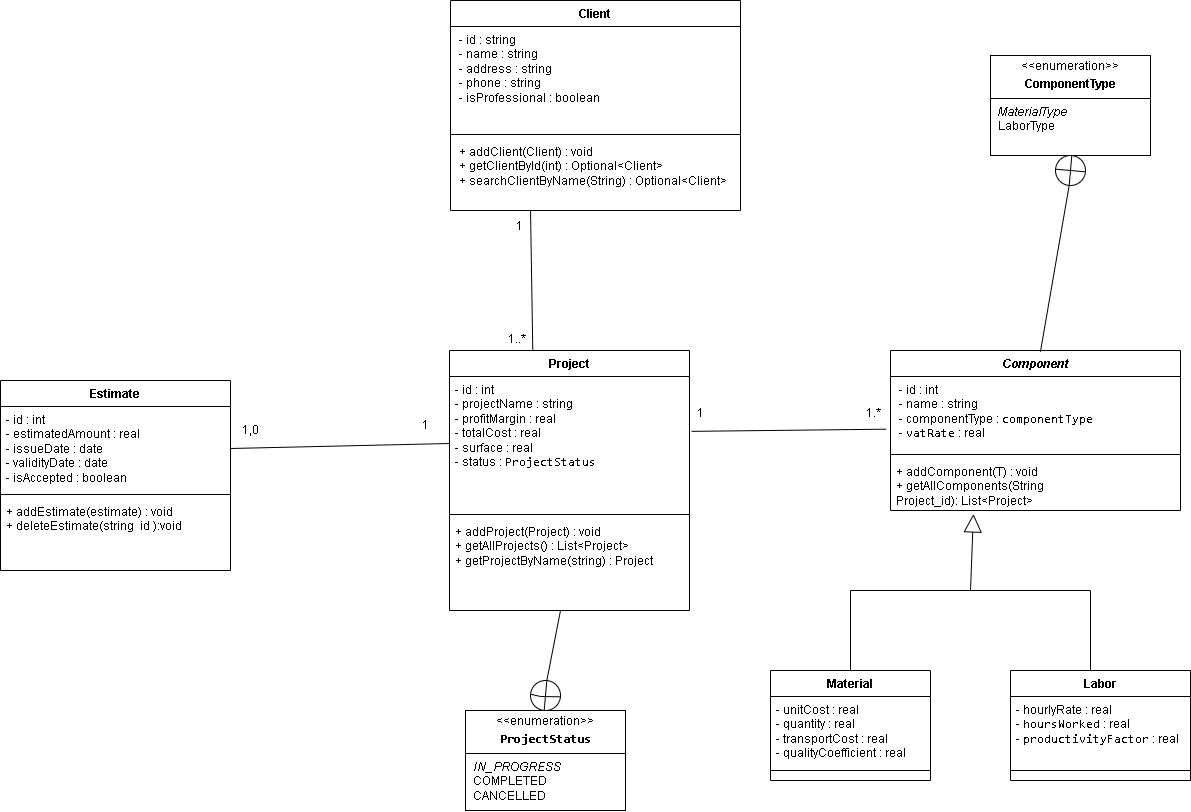

The diagram above was exported from draw.io. Its source (the exported page's mxGraphModel, read from the mxfile embedded in the PNG):
<mxGraphModel dx="2736" dy="1013" grid="1" gridSize="10" guides="1" tooltips="1" connect="1" arrows="1" fold="1" page="1" pageScale="1" pageWidth="827" pageHeight="1169" math="0" shadow="0">
  <root>
    <mxCell id="0" />
    <mxCell id="1" parent="0" />
    <mxCell id="60knEGkKWTAIlEjmlFGP-5" value="Client" style="swimlane;fontStyle=1;align=center;verticalAlign=top;childLayout=stackLayout;horizontal=1;startSize=26;horizontalStack=0;resizeParent=1;resizeParentMax=0;resizeLast=0;collapsible=1;marginBottom=0;whiteSpace=wrap;html=1;" parent="1" vertex="1">
      <mxGeometry x="80" y="90" width="290" height="210" as="geometry" />
    </mxCell>
    <mxCell id="60knEGkKWTAIlEjmlFGP-6" value="&lt;div&gt;&amp;nbsp;- id : string&lt;/div&gt;&lt;div&gt;&amp;nbsp;- name : string&lt;/div&gt;&lt;div&gt;&amp;nbsp;- address : string&lt;/div&gt;&lt;div&gt;&amp;nbsp;- phone : string&lt;/div&gt;&lt;div&gt;&amp;nbsp;- isProfessional : boolean&lt;/div&gt;&lt;div&gt;&lt;br&gt;&lt;/div&gt;" style="text;strokeColor=none;fillColor=none;align=left;verticalAlign=top;spacingLeft=4;spacingRight=4;overflow=hidden;rotatable=0;points=[[0,0.5],[1,0.5]];portConstraint=eastwest;whiteSpace=wrap;html=1;" parent="60knEGkKWTAIlEjmlFGP-5" vertex="1">
      <mxGeometry y="26" width="290" height="104" as="geometry" />
    </mxCell>
    <mxCell id="60knEGkKWTAIlEjmlFGP-7" value="" style="line;strokeWidth=1;fillColor=none;align=left;verticalAlign=middle;spacingTop=-1;spacingLeft=3;spacingRight=3;rotatable=0;labelPosition=right;points=[];portConstraint=eastwest;strokeColor=inherit;" parent="60knEGkKWTAIlEjmlFGP-5" vertex="1">
      <mxGeometry y="130" width="290" height="8" as="geometry" />
    </mxCell>
    <mxCell id="60knEGkKWTAIlEjmlFGP-8" value="&lt;div&gt;&amp;nbsp;+ addClient(Client) : void&lt;/div&gt;&lt;div&gt;&amp;nbsp;+ getClientById(int) : Optional&amp;lt;Client&amp;gt;&lt;span style=&quot;white-space: pre;&quot;&gt;&#09;&lt;/span&gt;&lt;/div&gt;&lt;div&gt;&amp;nbsp;+ searchClientByName(String) :&amp;nbsp;&lt;span style=&quot;background-color: initial;&quot;&gt;Optional&amp;lt;Client&amp;gt;&lt;/span&gt;&lt;/div&gt;&lt;div&gt;&lt;br&gt;&lt;/div&gt;" style="text;strokeColor=none;fillColor=none;align=left;verticalAlign=top;spacingLeft=4;spacingRight=4;overflow=hidden;rotatable=0;points=[[0,0.5],[1,0.5]];portConstraint=eastwest;whiteSpace=wrap;html=1;" parent="60knEGkKWTAIlEjmlFGP-5" vertex="1">
      <mxGeometry y="138" width="290" height="72" as="geometry" />
    </mxCell>
    <mxCell id="60knEGkKWTAIlEjmlFGP-9" value="&lt;i&gt;Component&lt;/i&gt;" style="swimlane;fontStyle=1;align=center;verticalAlign=top;childLayout=stackLayout;horizontal=1;startSize=26;horizontalStack=0;resizeParent=1;resizeParentMax=0;resizeLast=0;collapsible=1;marginBottom=0;whiteSpace=wrap;html=1;" parent="1" vertex="1">
      <mxGeometry x="520" y="440" width="290" height="160" as="geometry" />
    </mxCell>
    <mxCell id="60knEGkKWTAIlEjmlFGP-10" value="&lt;div&gt;&amp;nbsp;- id : int&lt;/div&gt;&lt;div&gt;&amp;nbsp;- name : string&lt;/div&gt;&lt;div&gt;&amp;nbsp;- componentType :&amp;nbsp;&lt;span style=&quot;font-family: &amp;quot;JetBrains Mono&amp;quot;, monospace; background-color: rgb(255, 255, 255);&quot;&gt;componentType&lt;/span&gt;&lt;/div&gt;&lt;div&gt;&amp;nbsp;-&amp;nbsp;&lt;span style=&quot;font-family: &amp;quot;JetBrains Mono&amp;quot;, monospace; background-color: rgb(255, 255, 255);&quot;&gt;vatRate&lt;/span&gt;&lt;span style=&quot;background-color: initial;&quot;&gt;&amp;nbsp;: real&lt;/span&gt;&lt;br&gt;&lt;/div&gt;" style="text;strokeColor=none;fillColor=none;align=left;verticalAlign=top;spacingLeft=4;spacingRight=4;overflow=hidden;rotatable=0;points=[[0,0.5],[1,0.5]];portConstraint=eastwest;whiteSpace=wrap;html=1;" parent="60knEGkKWTAIlEjmlFGP-9" vertex="1">
      <mxGeometry y="26" width="290" height="74" as="geometry" />
    </mxCell>
    <mxCell id="60knEGkKWTAIlEjmlFGP-11" value="" style="line;strokeWidth=1;fillColor=none;align=left;verticalAlign=middle;spacingTop=-1;spacingLeft=3;spacingRight=3;rotatable=0;labelPosition=right;points=[];portConstraint=eastwest;strokeColor=inherit;" parent="60knEGkKWTAIlEjmlFGP-9" vertex="1">
      <mxGeometry y="100" width="290" height="8" as="geometry" />
    </mxCell>
    <mxCell id="60knEGkKWTAIlEjmlFGP-12" value="+ addComponent(T) : void&lt;div&gt;+ getAllComponents(String Project_id):&amp;nbsp;&lt;span style=&quot;background-color: initial;&quot;&gt;List&amp;lt;Project&amp;gt;&lt;/span&gt;&lt;/div&gt;" style="text;strokeColor=none;fillColor=none;align=left;verticalAlign=top;spacingLeft=4;spacingRight=4;overflow=hidden;rotatable=0;points=[[0,0.5],[1,0.5]];portConstraint=eastwest;whiteSpace=wrap;html=1;" parent="60knEGkKWTAIlEjmlFGP-9" vertex="1">
      <mxGeometry y="108" width="290" height="52" as="geometry" />
    </mxCell>
    <mxCell id="60knEGkKWTAIlEjmlFGP-13" value="Labor" style="swimlane;fontStyle=1;align=center;verticalAlign=top;childLayout=stackLayout;horizontal=1;startSize=26;horizontalStack=0;resizeParent=1;resizeParentMax=0;resizeLast=0;collapsible=1;marginBottom=0;whiteSpace=wrap;html=1;" parent="1" vertex="1">
      <mxGeometry x="640" y="760" width="180" height="110" as="geometry" />
    </mxCell>
    <mxCell id="60knEGkKWTAIlEjmlFGP-14" value="&lt;div&gt;- hourlyRate&lt;span style=&quot;background-color: initial;&quot;&gt;&amp;nbsp;&lt;/span&gt;&lt;span style=&quot;background-color: initial;&quot;&gt;: real&lt;/span&gt;&lt;/div&gt;&lt;div&gt;- &lt;font style=&quot;background-color: rgb(255, 255, 255);&quot; face=&quot;JetBrains Mono, monospace&quot;&gt;hoursWorked&lt;/font&gt;&lt;span style=&quot;background-color: initial;&quot;&gt;&amp;nbsp;&lt;/span&gt;&lt;span style=&quot;background-color: initial;&quot;&gt;: real&lt;/span&gt;&lt;br&gt;&lt;/div&gt;&lt;div&gt;-&amp;nbsp;&lt;span style=&quot;font-family: &amp;quot;JetBrains Mono&amp;quot;, monospace; background-color: rgb(255, 255, 255);&quot;&gt;productivityFactor&lt;/span&gt;&lt;span style=&quot;background-color: initial;&quot;&gt;&amp;nbsp;&lt;/span&gt;&lt;span style=&quot;background-color: initial;&quot;&gt;: real&lt;/span&gt;&lt;br&gt;&lt;/div&gt;" style="text;strokeColor=none;fillColor=none;align=left;verticalAlign=top;spacingLeft=4;spacingRight=4;overflow=hidden;rotatable=0;points=[[0,0.5],[1,0.5]];portConstraint=eastwest;whiteSpace=wrap;html=1;" parent="60knEGkKWTAIlEjmlFGP-13" vertex="1">
      <mxGeometry y="26" width="180" height="64" as="geometry" />
    </mxCell>
    <mxCell id="60knEGkKWTAIlEjmlFGP-15" value="" style="line;strokeWidth=1;fillColor=none;align=left;verticalAlign=middle;spacingTop=-1;spacingLeft=3;spacingRight=3;rotatable=0;labelPosition=right;points=[];portConstraint=eastwest;strokeColor=inherit;" parent="60knEGkKWTAIlEjmlFGP-13" vertex="1">
      <mxGeometry y="90" width="180" height="20" as="geometry" />
    </mxCell>
    <mxCell id="60knEGkKWTAIlEjmlFGP-17" value="Material" style="swimlane;fontStyle=1;align=center;verticalAlign=top;childLayout=stackLayout;horizontal=1;startSize=26;horizontalStack=0;resizeParent=1;resizeParentMax=0;resizeLast=0;collapsible=1;marginBottom=0;whiteSpace=wrap;html=1;" parent="1" vertex="1">
      <mxGeometry x="400" y="760" width="160" height="110" as="geometry" />
    </mxCell>
    <mxCell id="60knEGkKWTAIlEjmlFGP-18" value="&lt;div&gt;&lt;span style=&quot;background-color: initial;&quot;&gt;- unitCost : real&lt;/span&gt;&lt;br&gt;&lt;/div&gt;&lt;div&gt;- quantity&lt;span style=&quot;background-color: initial;&quot;&gt;&amp;nbsp;&lt;/span&gt;&lt;span style=&quot;background-color: initial;&quot;&gt;: real&lt;/span&gt;&lt;/div&gt;&lt;div&gt;- transportCost&lt;span style=&quot;background-color: initial;&quot;&gt;&amp;nbsp;&lt;/span&gt;&lt;span style=&quot;background-color: initial;&quot;&gt;: real&lt;/span&gt;&lt;/div&gt;&lt;div&gt;- qualityCoefficient&lt;span style=&quot;background-color: initial;&quot;&gt;&amp;nbsp;&lt;/span&gt;&lt;span style=&quot;background-color: initial;&quot;&gt;: real&lt;/span&gt;&lt;/div&gt;" style="text;strokeColor=none;fillColor=none;align=left;verticalAlign=top;spacingLeft=4;spacingRight=4;overflow=hidden;rotatable=0;points=[[0,0.5],[1,0.5]];portConstraint=eastwest;whiteSpace=wrap;html=1;" parent="60knEGkKWTAIlEjmlFGP-17" vertex="1">
      <mxGeometry y="26" width="160" height="64" as="geometry" />
    </mxCell>
    <mxCell id="60knEGkKWTAIlEjmlFGP-19" value="" style="line;strokeWidth=1;fillColor=none;align=left;verticalAlign=middle;spacingTop=-1;spacingLeft=3;spacingRight=3;rotatable=0;labelPosition=right;points=[];portConstraint=eastwest;strokeColor=inherit;" parent="60knEGkKWTAIlEjmlFGP-17" vertex="1">
      <mxGeometry y="90" width="160" height="20" as="geometry" />
    </mxCell>
    <mxCell id="60knEGkKWTAIlEjmlFGP-20" value="Project" style="swimlane;fontStyle=1;align=center;verticalAlign=top;childLayout=stackLayout;horizontal=1;startSize=26;horizontalStack=0;resizeParent=1;resizeParentMax=0;resizeLast=0;collapsible=1;marginBottom=0;whiteSpace=wrap;html=1;" parent="1" vertex="1">
      <mxGeometry x="79" y="440" width="240" height="260" as="geometry" />
    </mxCell>
    <mxCell id="60knEGkKWTAIlEjmlFGP-21" value="&lt;div&gt;&lt;span style=&quot;background-color: rgb(255, 255, 255);&quot;&gt;- id : int&lt;/span&gt;&lt;/div&gt;&lt;div&gt;&lt;span style=&quot;background-color: rgb(255, 255, 255);&quot;&gt;- projectName : string&lt;/span&gt;&lt;/div&gt;&lt;div&gt;&lt;span style=&quot;background-color: rgb(255, 255, 255);&quot;&gt;- profitMargin : real&lt;/span&gt;&lt;/div&gt;&lt;div&gt;&lt;span style=&quot;background-color: rgb(255, 255, 255);&quot;&gt;- totalCost : real&lt;/span&gt;&lt;/div&gt;&lt;div&gt;&lt;span style=&quot;background-color: rgb(255, 255, 255);&quot;&gt;- surface : real&lt;/span&gt;&lt;/div&gt;&lt;div&gt;&lt;span style=&quot;background-color: rgb(255, 255, 255);&quot;&gt;- status :&amp;nbsp;&lt;span style=&quot;font-family: &amp;quot;JetBrains Mono&amp;quot;, monospace;&quot;&gt;ProjectStatus&lt;/span&gt;&lt;/span&gt;&lt;/div&gt;" style="text;strokeColor=none;fillColor=none;align=left;verticalAlign=top;spacingLeft=4;spacingRight=4;overflow=hidden;rotatable=0;points=[[0,0.5],[1,0.5]];portConstraint=eastwest;whiteSpace=wrap;html=1;" parent="60knEGkKWTAIlEjmlFGP-20" vertex="1">
      <mxGeometry y="26" width="240" height="134" as="geometry" />
    </mxCell>
    <mxCell id="60knEGkKWTAIlEjmlFGP-22" value="" style="line;strokeWidth=1;fillColor=none;align=left;verticalAlign=middle;spacingTop=-1;spacingLeft=3;spacingRight=3;rotatable=0;labelPosition=right;points=[];portConstraint=eastwest;strokeColor=inherit;" parent="60knEGkKWTAIlEjmlFGP-20" vertex="1">
      <mxGeometry y="160" width="240" height="8" as="geometry" />
    </mxCell>
    <mxCell id="60knEGkKWTAIlEjmlFGP-23" value="&lt;div&gt;+ addProject(Project) : void&lt;/div&gt;&lt;div&gt;&lt;span style=&quot;background-color: initial;&quot;&gt;+ getAllProjects() : List&amp;lt;Project&amp;gt;&lt;/span&gt;&lt;br&gt;&lt;/div&gt;&lt;div&gt;&lt;span style=&quot;background-color: initial;&quot;&gt;+ getProjectByName(string) : Project&lt;/span&gt;&lt;br&gt;&lt;/div&gt;&lt;div&gt;&lt;br&gt;&lt;/div&gt;" style="text;strokeColor=none;fillColor=none;align=left;verticalAlign=top;spacingLeft=4;spacingRight=4;overflow=hidden;rotatable=0;points=[[0,0.5],[1,0.5]];portConstraint=eastwest;whiteSpace=wrap;html=1;" parent="60knEGkKWTAIlEjmlFGP-20" vertex="1">
      <mxGeometry y="168" width="240" height="92" as="geometry" />
    </mxCell>
    <mxCell id="60knEGkKWTAIlEjmlFGP-24" value="Estimate" style="swimlane;fontStyle=1;align=center;verticalAlign=top;childLayout=stackLayout;horizontal=1;startSize=26;horizontalStack=0;resizeParent=1;resizeParentMax=0;resizeLast=0;collapsible=1;marginBottom=0;whiteSpace=wrap;html=1;" parent="1" vertex="1">
      <mxGeometry x="-370" y="470" width="230" height="190" as="geometry" />
    </mxCell>
    <mxCell id="60knEGkKWTAIlEjmlFGP-25" value="&lt;div&gt;- id : int&lt;/div&gt;&lt;div&gt;- estimatedAmount : real&lt;/div&gt;&lt;div&gt;- issueDate : date&lt;/div&gt;&lt;div&gt;- validityDate : date&lt;/div&gt;&lt;div&gt;- isAccepted : boolean&lt;/div&gt;" style="text;strokeColor=none;fillColor=none;align=left;verticalAlign=top;spacingLeft=4;spacingRight=4;overflow=hidden;rotatable=0;points=[[0,0.5],[1,0.5]];portConstraint=eastwest;whiteSpace=wrap;html=1;" parent="60knEGkKWTAIlEjmlFGP-24" vertex="1">
      <mxGeometry y="26" width="230" height="84" as="geometry" />
    </mxCell>
    <mxCell id="60knEGkKWTAIlEjmlFGP-26" value="" style="line;strokeWidth=1;fillColor=none;align=left;verticalAlign=middle;spacingTop=-1;spacingLeft=3;spacingRight=3;rotatable=0;labelPosition=right;points=[];portConstraint=eastwest;strokeColor=inherit;" parent="60knEGkKWTAIlEjmlFGP-24" vertex="1">
      <mxGeometry y="110" width="230" height="8" as="geometry" />
    </mxCell>
    <mxCell id="60knEGkKWTAIlEjmlFGP-27" value="+ addEstimate(estimate) : void&lt;div&gt;+ deleteEstimate(string&amp;nbsp; id ):void&lt;/div&gt;" style="text;strokeColor=none;fillColor=none;align=left;verticalAlign=top;spacingLeft=4;spacingRight=4;overflow=hidden;rotatable=0;points=[[0,0.5],[1,0.5]];portConstraint=eastwest;whiteSpace=wrap;html=1;" parent="60knEGkKWTAIlEjmlFGP-24" vertex="1">
      <mxGeometry y="118" width="230" height="72" as="geometry" />
    </mxCell>
    <mxCell id="60knEGkKWTAIlEjmlFGP-29" value="" style="endArrow=none;html=1;rounded=0;exitX=0.347;exitY=0.002;exitDx=0;exitDy=0;exitPerimeter=0;entryX=0.276;entryY=1;entryDx=0;entryDy=0;entryPerimeter=0;" parent="1" source="60knEGkKWTAIlEjmlFGP-20" target="60knEGkKWTAIlEjmlFGP-8" edge="1">
      <mxGeometry width="50" height="50" relative="1" as="geometry">
        <mxPoint x="190" y="630" as="sourcePoint" />
        <mxPoint x="159" y="320" as="targetPoint" />
      </mxGeometry>
    </mxCell>
    <mxCell id="60knEGkKWTAIlEjmlFGP-30" value="1" style="text;html=1;align=center;verticalAlign=middle;resizable=0;points=[];autosize=1;strokeColor=none;fillColor=none;" parent="1" vertex="1">
      <mxGeometry x="134" y="301" width="30" height="30" as="geometry" />
    </mxCell>
    <mxCell id="60knEGkKWTAIlEjmlFGP-31" value="1..*" style="text;html=1;align=center;verticalAlign=middle;resizable=0;points=[];autosize=1;strokeColor=none;fillColor=none;" parent="1" vertex="1">
      <mxGeometry x="126" y="414" width="40" height="30" as="geometry" />
    </mxCell>
    <mxCell id="60knEGkKWTAIlEjmlFGP-32" value="" style="endArrow=none;html=1;rounded=0;exitX=0.203;exitY=1.095;exitDx=0;exitDy=0;exitPerimeter=0;entryX=0.819;entryY=1.023;entryDx=0;entryDy=0;entryPerimeter=0;" parent="1" source="60knEGkKWTAIlEjmlFGP-33" target="60knEGkKWTAIlEjmlFGP-34" edge="1">
      <mxGeometry width="50" height="50" relative="1" as="geometry">
        <mxPoint x="180" y="320" as="sourcePoint" />
        <mxPoint x="230" y="270" as="targetPoint" />
      </mxGeometry>
    </mxCell>
    <mxCell id="60knEGkKWTAIlEjmlFGP-33" value="1" style="text;html=1;align=center;verticalAlign=middle;resizable=0;points=[];autosize=1;strokeColor=none;fillColor=none;" parent="1" vertex="1">
      <mxGeometry x="315" y="488" width="30" height="30" as="geometry" />
    </mxCell>
    <mxCell id="60knEGkKWTAIlEjmlFGP-34" value="1.*" style="text;html=1;align=center;verticalAlign=middle;resizable=0;points=[];autosize=1;strokeColor=none;fillColor=none;" parent="1" vertex="1">
      <mxGeometry x="483" y="488" width="40" height="30" as="geometry" />
    </mxCell>
    <mxCell id="60knEGkKWTAIlEjmlFGP-35" value="" style="endArrow=block;endSize=16;endFill=0;html=1;rounded=0;entryX=0.286;entryY=1.067;entryDx=0;entryDy=0;entryPerimeter=0;" parent="1" target="60knEGkKWTAIlEjmlFGP-12" edge="1">
      <mxGeometry width="160" relative="1" as="geometry">
        <mxPoint x="600" y="680" as="sourcePoint" />
        <mxPoint x="600" y="620" as="targetPoint" />
      </mxGeometry>
    </mxCell>
    <mxCell id="60knEGkKWTAIlEjmlFGP-36" value="" style="endArrow=none;html=1;rounded=0;exitX=0.5;exitY=0;exitDx=0;exitDy=0;" parent="1" source="60knEGkKWTAIlEjmlFGP-17" edge="1">
      <mxGeometry width="50" height="50" relative="1" as="geometry">
        <mxPoint x="410" y="710" as="sourcePoint" />
        <mxPoint x="480" y="680" as="targetPoint" />
      </mxGeometry>
    </mxCell>
    <mxCell id="60knEGkKWTAIlEjmlFGP-37" value="" style="endArrow=none;html=1;rounded=0;exitX=0.5;exitY=0;exitDx=0;exitDy=0;" parent="1" edge="1">
      <mxGeometry width="50" height="50" relative="1" as="geometry">
        <mxPoint x="720" y="760" as="sourcePoint" />
        <mxPoint x="720" y="680" as="targetPoint" />
      </mxGeometry>
    </mxCell>
    <mxCell id="60knEGkKWTAIlEjmlFGP-38" value="" style="endArrow=none;html=1;rounded=0;" parent="1" edge="1">
      <mxGeometry width="50" height="50" relative="1" as="geometry">
        <mxPoint x="480" y="680" as="sourcePoint" />
        <mxPoint x="720" y="680" as="targetPoint" />
      </mxGeometry>
    </mxCell>
    <mxCell id="60knEGkKWTAIlEjmlFGP-39" value="" style="endArrow=none;html=1;rounded=0;entryX=0;entryY=0.5;entryDx=0;entryDy=0;exitX=1;exitY=0.5;exitDx=0;exitDy=0;" parent="1" target="60knEGkKWTAIlEjmlFGP-21" edge="1" source="60knEGkKWTAIlEjmlFGP-25">
      <mxGeometry width="50" height="50" relative="1" as="geometry">
        <mxPoint x="200" y="880" as="sourcePoint" />
        <mxPoint x="330" y="710" as="targetPoint" />
      </mxGeometry>
    </mxCell>
    <mxCell id="60knEGkKWTAIlEjmlFGP-40" value="1" style="text;html=1;align=center;verticalAlign=middle;resizable=0;points=[];autosize=1;strokeColor=none;fillColor=none;" parent="1" vertex="1">
      <mxGeometry x="40" y="500" width="30" height="30" as="geometry" />
    </mxCell>
    <mxCell id="60knEGkKWTAIlEjmlFGP-42" value="1,0" style="text;html=1;align=center;verticalAlign=middle;resizable=0;points=[];autosize=1;strokeColor=none;fillColor=none;" parent="1" vertex="1">
      <mxGeometry x="-140" y="505" width="40" height="30" as="geometry" />
    </mxCell>
    <mxCell id="bHS9qpFAzzh0hnj0-SAx-4" value="&lt;p style=&quot;margin: 4px 0px 0px; text-align: center;&quot;&gt;&amp;lt;&amp;lt;enumeration&amp;gt;&amp;gt;&lt;/p&gt;&lt;p style=&quot;margin: 4px 0px 0px; text-align: center;&quot;&gt;&lt;span style=&quot;background-color: rgb(255, 255, 255); font-family: &amp;quot;JetBrains Mono&amp;quot;, monospace; text-align: left;&quot;&gt;&lt;b&gt;ProjectStatus&lt;/b&gt;&lt;/span&gt;&lt;/p&gt;&lt;hr size=&quot;1&quot; style=&quot;border-style:solid;&quot;&gt;&lt;p style=&quot;margin:0px;margin-left:8px;&quot;&gt;&lt;span style=&quot;background-color: rgb(255, 255, 255);&quot;&gt;&lt;span style=&quot;font-style: italic;&quot;&gt;&lt;font face=&quot;Helvetica&quot;&gt;IN_PROGRESS&lt;/font&gt;&lt;/span&gt;&lt;/span&gt;&lt;/p&gt;&lt;p style=&quot;margin:0px;margin-left:8px;&quot;&gt;COMPLETED&lt;/p&gt;&lt;p style=&quot;margin:0px;margin-left:8px;&quot;&gt;CANCELLED&lt;/p&gt;" style="verticalAlign=top;align=left;overflow=fill;html=1;whiteSpace=wrap;" parent="1" vertex="1">
      <mxGeometry x="95" y="800" width="160" height="100" as="geometry" />
    </mxCell>
    <mxCell id="bHS9qpFAzzh0hnj0-SAx-5" value="" style="shape=lineEllipse;perimeter=ellipsePerimeter;whiteSpace=wrap;html=1;backgroundOutline=1;rotation=-85;" parent="1" vertex="1">
      <mxGeometry x="160.00000000000003" y="770" width="30" height="30" as="geometry" />
    </mxCell>
    <mxCell id="bHS9qpFAzzh0hnj0-SAx-6" value="" style="endArrow=none;html=1;rounded=0;entryX=1;entryY=0.5;entryDx=0;entryDy=0;" parent="1" source="60knEGkKWTAIlEjmlFGP-23" target="bHS9qpFAzzh0hnj0-SAx-5" edge="1">
      <mxGeometry width="50" height="50" relative="1" as="geometry">
        <mxPoint x="-99.99999999999994" y="829.48" as="sourcePoint" />
        <mxPoint x="122.04000000000002" y="720" as="targetPoint" />
      </mxGeometry>
    </mxCell>
    <mxCell id="bHS9qpFAzzh0hnj0-SAx-7" value="" style="endArrow=none;html=1;rounded=0;entryX=0.5;entryY=0;entryDx=0;entryDy=0;exitX=0.5;exitY=1;exitDx=0;exitDy=0;elbow=vertical;" parent="1" source="bHS9qpFAzzh0hnj0-SAx-5" target="bHS9qpFAzzh0hnj0-SAx-5" edge="1">
      <mxGeometry width="50" height="50" relative="1" as="geometry">
        <mxPoint x="200.00000000000003" y="870" as="sourcePoint" />
        <mxPoint x="210.00000000000003" y="1040" as="targetPoint" />
        <Array as="points">
          <mxPoint x="170" y="786" />
        </Array>
      </mxGeometry>
    </mxCell>
    <mxCell id="Q985amICYbbWINaNSVvT-2" value="" style="endArrow=none;html=1;rounded=0;exitX=0.517;exitY=0.008;exitDx=0;exitDy=0;exitPerimeter=0;entryX=0;entryY=0.5;entryDx=0;entryDy=0;" edge="1" parent="1" source="60knEGkKWTAIlEjmlFGP-9" target="Q985amICYbbWINaNSVvT-5">
      <mxGeometry width="50" height="50" relative="1" as="geometry">
        <mxPoint x="720" y="430" as="sourcePoint" />
        <mxPoint x="720" y="310" as="targetPoint" />
      </mxGeometry>
    </mxCell>
    <mxCell id="Q985amICYbbWINaNSVvT-3" value="&lt;p style=&quot;margin: 4px 0px 0px; text-align: center;&quot;&gt;&amp;lt;&amp;lt;enumeration&amp;gt;&amp;gt;&lt;/p&gt;&lt;p style=&quot;margin: 4px 0px 0px; text-align: center;&quot;&gt;&lt;b style=&quot;&quot;&gt;ComponentType&lt;/b&gt;&lt;/p&gt;&lt;hr size=&quot;1&quot; style=&quot;border-style:solid;&quot;&gt;&lt;p style=&quot;margin:0px;margin-left:8px;&quot;&gt;&lt;span style=&quot;background-color: rgb(255, 255, 255);&quot;&gt;&lt;i style=&quot;&quot;&gt;&lt;font face=&quot;Helvetica&quot;&gt;MaterialType&lt;/font&gt;&lt;/i&gt;&lt;/span&gt;&lt;/p&gt;&lt;p style=&quot;margin:0px;margin-left:8px;&quot;&gt;LaborType&lt;/p&gt;" style="verticalAlign=top;align=left;overflow=fill;html=1;whiteSpace=wrap;" vertex="1" parent="1">
      <mxGeometry x="620" y="145" width="160" height="100" as="geometry" />
    </mxCell>
    <mxCell id="Q985amICYbbWINaNSVvT-5" value="" style="shape=lineEllipse;perimeter=ellipsePerimeter;whiteSpace=wrap;html=1;backgroundOutline=1;rotation=-85;" vertex="1" parent="1">
      <mxGeometry x="685" y="245" width="30" height="30" as="geometry" />
    </mxCell>
    <mxCell id="Q985amICYbbWINaNSVvT-6" value="" style="endArrow=none;html=1;rounded=0;entryX=0.5;entryY=0;entryDx=0;entryDy=0;exitX=0.5;exitY=1;exitDx=0;exitDy=0;" edge="1" source="Q985amICYbbWINaNSVvT-5" target="Q985amICYbbWINaNSVvT-5" parent="1">
      <mxGeometry width="50" height="50" relative="1" as="geometry">
        <mxPoint x="725" y="345" as="sourcePoint" />
        <mxPoint x="735" y="515" as="targetPoint" />
      </mxGeometry>
    </mxCell>
  </root>
</mxGraphModel>